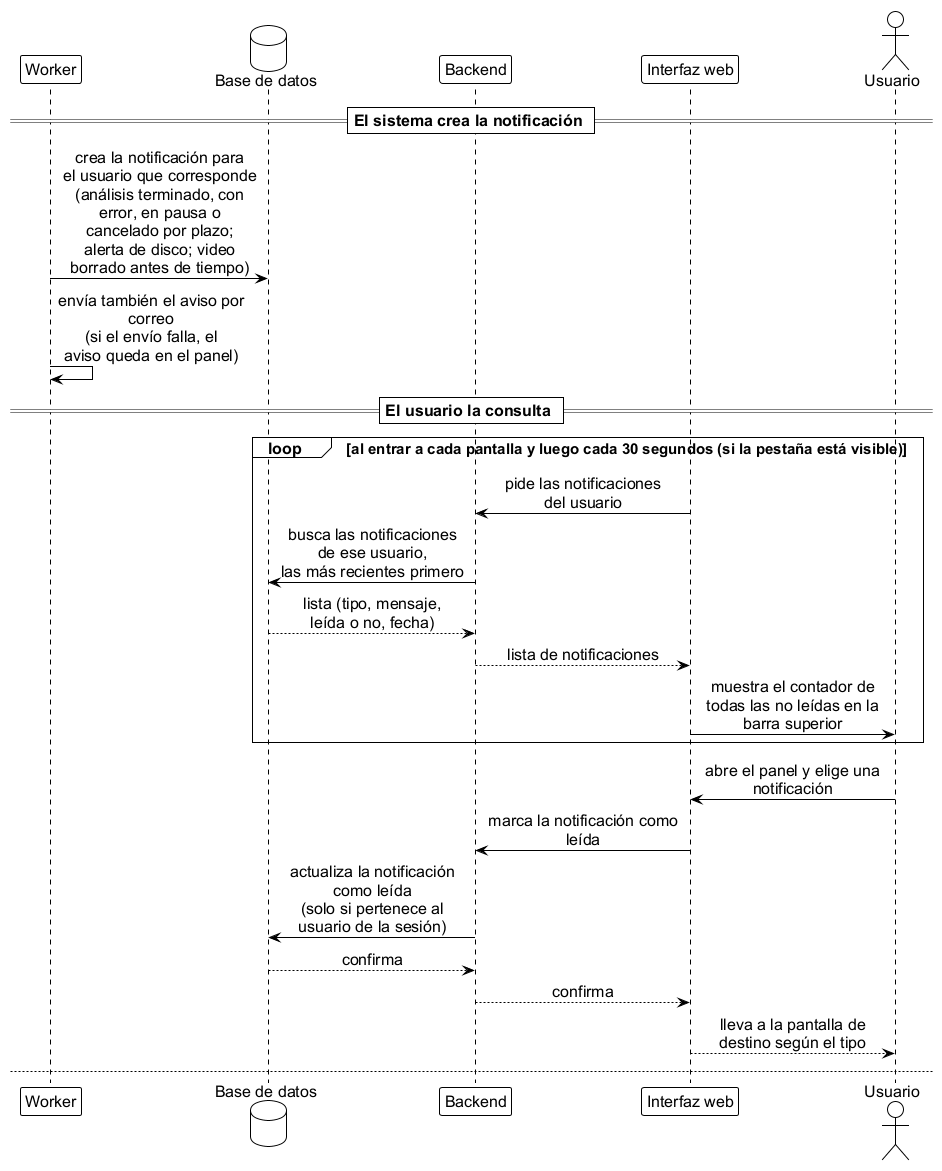

The diagram above was rendered by PlantUML. Its source (embedded in the PNG):
@startuml seq_notificaciones
' ================================================================
'  Secuencia - Generación y consulta de notificaciones
'  Base de datos FST | TT 2026-B066 | ESCOM-IPN
'  Frausto Robles Angel Ali . Rodriguez Verdin Sandoval Vanesa
' ----------------------------------------------------------------
'  aviso y, además, la envía por correo; si el envío falla, el aviso
'  queda en el panel. Las crea el Worker, durante el análisis y en
'
'  Tipos y destino al abrirla:
'  - análisis completado -> resultados del experimento
'  - error, pausa o cancelado -> pantalla de progreso
'  - alerta de disco -> panel de administración (solo Administrador)
'  - video borrado antes de tiempo -> detalle del experimento
'  "Cancelado" solo se notifica cuando el análisis se cancela por plazo
'  (no se contesta la pausa en 5 minutos), no cuando el usuario lo cancela.
'  El borrado automático a los 30 días no genera notificación.
'
'  Consulta: el contador de no leídas se actualiza al entrar a cada
'  pantalla y luego cada 30 segundos, pero no se consulta mientras la
'  pestaña está oculta. El contador cuenta todas las no leídas.
'
'  Acciones del panel: abrir una notificación la marca como leída;
'  "Marcar todas como leídas" y "Marcar como no leída" también existen.
'  Cubre RF-33: el sistema crea una NOTIFICACION por cada
'  Worker: durante el analisis y en sus tareas diarias.
'
'  Generar:
'      java -jar plantuml.jar -tpng diagramas/seq_notificaciones.puml
' ================================================================

!include estilo_doc.iuml

participant Worker as w
database "Base de datos" as db
participant Backend as api
participant "Interfaz web" as ui
actor Usuario as u

== El sistema crea la notificación ==

w -> db: crea la notificación para\nel usuario que corresponde\n(análisis terminado, con\nerror, en pausa o\ncancelado por plazo;\nalerta de disco; video\nborrado antes de tiempo)
w -> w: envía también el aviso por\ncorreo\n(si el envío falla, el\naviso queda en el panel)

== El usuario la consulta ==

loop al entrar a cada pantalla y luego cada 30 segundos (si la pestaña está visible)
  ui -> api: pide las notificaciones\ndel usuario
  api -> db: busca las notificaciones\nde ese usuario,\nlas más recientes primero
  db --> api: lista (tipo, mensaje,\nleída o no, fecha)
  api --> ui: lista de notificaciones
  ui -> u: muestra el contador de\ntodas las no leídas en la\nbarra superior
end

u -> ui: abre el panel y elige una\nnotificación
ui -> api: marca la notificación como\nleída
api -> db: actualiza la notificación\ncomo leída\n(solo si pertenece al\nusuario de la sesión)
db --> api: confirma
api --> ui: confirma
ui --> u: lleva a la pantalla de\ndestino según el tipo

newpage
opt el usuario elige "Marcar todas como leídas"
  u -> ui: elige "Marcar todas como\nleídas"
  ui -> api: marca cada notificación no\nleída como leída
  api -> db: actualiza cada\nnotificación
  db --> api: confirma
  api --> ui: confirma
  ui --> u: actualiza el contador
end

opt el usuario elige "Marcar como no leída"
  u -> ui: elige "Marcar como no\nleída"
  ui -> api: marca la notificación como\nno leída
  api -> db: actualiza la notificación
  db --> api: confirma
  api --> ui: confirma
end

ui -> api: pide cuántas\nnotificaciones no leídas\ntiene
api -> db: cuenta las no leídas del\nusuario
db --> api: cantidad
api --> ui: cantidad
ui --> u: muestra el contador

@enduml